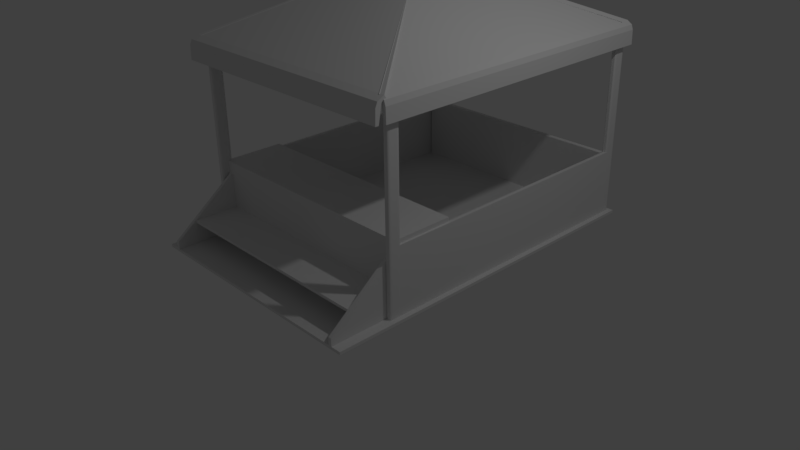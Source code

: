 # Source: stall1obj.blend  (saved by Blender 2.77.0; exported with 4.5.12 LTS)
import bpy
from mathutils import Matrix  # noqa: F401  (used for matrix-valued properties, if any)

bpy.ops.wm.read_factory_settings(use_empty=True)
scene = bpy.context.scene
scene.name = 'Scene'

# ---- collections
col_collection_1 = bpy.data.collections.new('Collection 1'); scene.collection.children.link(col_collection_1)

# ---- world
world_world = bpy.data.worlds.new('World'); scene.world = world_world
world_world.color = (0.05088, 0.05088, 0.05088)
world_world.use_sun_shadow = False
world_world.sun_shadow_jitter_overblur = 0.0
world_world.cycles.sampling_method = 'MANUAL'

# ---- cameras
cam_camera = bpy.data.cameras.new('Camera')
cam_camera.clip_end = 100.0
cam_camera.lens = 35.0
cam_camera.sensor_width = 32.0
cam_camera.sensor_height = 18.0
cam_camera.ortho_scale = 7.314
cam_camera.dof.focus_distance = 0.0
cam_camera.dof.aperture_fstop = 128.0

# ---- lights
light_lamp = bpy.data.lights.new('Lamp', 'POINT')
light_lamp.transmission_factor = 0.0
light_lamp.cutoff_distance = 30.0
light_lamp.energy = 100.0
light_lamp.shadow_buffer_clip_start = 1.001
light_lamp.shadow_soft_size = 0.1
light_lamp.shadow_maximum_resolution = 0.006
light_lamp.use_absolute_resolution = True

# ---- meshes
me_cube_021 = bpy.data.meshes.new('Cube.021')
me_cube_021.from_pydata([(0.9154, -0.8199, -175.2), (0.9154, -0.8199, -121.2), (-0.9114, -0.8199, -175.2), (-0.9114, -0.8199, -121.2), (0.9154, -0.7703, -175.2), (0.9154, -0.7703, -121.2), (-0.9114, -0.7703, -175.2), (-0.9114, -0.7703, -121.2), (1.204, -0.7003, -155.9), (1.204, -0.7003, -153.8), (0.9047, -0.7003, -155.9), (0.9047, -0.7003, -153.8), (1.204, 2.547, -155.9), (1.204, 2.547, -153.8), (0.9047, 2.547, -155.9), (0.9047, 2.547, -153.8), (1.339, -0.7062, -172.3), (1.339, -0.7062, -165.8), (0.9054, -0.7062, -172.3), (0.9054, -0.7062, -125.4), (1.339, -0.6601, -172.3), (1.339, -0.6601, -165.8), (0.9054, -0.6601, -172.3), (0.9054, -0.6601, -125.4), (0.9153, -0.7693, -171.7), (0.9153, -0.7693, -117.9), (0.5211, -0.7693, -171.7), (0.5211, -0.7693, -117.9), (0.9153, 2.595, -171.7), (0.9153, 2.595, -117.9), (0.5211, 2.595, -171.7), (0.5211, 2.595, -117.9), (0.9652, 2.568, -176.7), (0.9504, 2.555, -176.7), (0.9632, 2.561, -176.7), (0.9578, 2.556, -176.7), (0.9504, 2.555, -27.19), (0.9652, 2.568, -27.19), (0.9578, 2.556, -27.19), (0.9632, 2.561, -27.19), (0.9022, 2.555, -176.7), (0.8874, 2.568, -176.7), (0.8948, 2.556, -176.7), (0.8894, 2.561, -176.7), (0.8874, 2.568, -27.19), (0.9022, 2.555, -27.19), (0.8894, 2.561, -27.19), (0.8948, 2.556, -27.19), (0.9504, 2.626, -176.7), (0.9652, 2.612, -176.7), (0.9578, 2.624, -176.7), (0.9632, 2.619, -176.7), (0.9652, 2.612, -27.19), (0.9504, 2.626, -27.19), (0.9632, 2.619, -27.19), (0.9578, 2.624, -27.19), (0.8874, 2.612, -176.7), (0.9022, 2.626, -176.7), (0.8894, 2.619, -176.7), (0.8948, 2.624, -176.7), (0.9022, 2.626, -27.19), (0.8874, 2.612, -27.19), (0.8948, 2.624, -27.19), (0.8894, 2.619, -27.19), (1.338, -0.8719, -174.0), (1.338, -0.8719, -171.8), (-0.9894, -0.8719, -174.0), (-0.9894, -0.8719, -171.8), (1.338, 2.698, -174.0), (1.338, 2.698, -171.8), (-0.9894, 2.698, -174.0), (-0.9894, 2.698, -171.8), (-0.8933, 2.568, -176.7), (-0.9081, 2.555, -176.7), (-0.8953, 2.561, -176.7), (-0.9007, 2.556, -176.7), (-0.9081, 2.555, -27.19), (-0.8933, 2.568, -27.19), (-0.9007, 2.556, -27.19), (-0.8953, 2.561, -27.19), (-0.9563, 2.555, -176.7), (-0.9711, 2.568, -176.7), (-0.9637, 2.556, -176.7), (-0.9691, 2.561, -176.7), (-0.9711, 2.568, -27.19), (-0.9563, 2.555, -27.19), (-0.9691, 2.561, -27.19), (-0.9637, 2.556, -27.19), (-0.9081, 2.626, -176.7), (-0.8933, 2.612, -176.7), (-0.9007, 2.624, -176.7), (-0.8953, 2.619, -176.7), (-0.8933, 2.612, -27.19), (-0.9081, 2.626, -27.19), (-0.8953, 2.619, -27.19), (-0.9007, 2.624, -27.19), (-0.9711, 2.612, -176.7), (-0.9563, 2.626, -176.7), (-0.9691, 2.619, -176.7), (-0.9637, 2.624, -176.7), (-0.9563, 2.626, -27.19), (-0.9711, 2.612, -27.19), (-0.9637, 2.624, -27.19), (-0.9691, 2.619, -27.19), (0.9652, -0.7964, -176.7), (0.9504, -0.81, -176.7), (0.9632, -0.8032, -176.7), (0.9578, -0.8082, -176.7), (0.9504, -0.81, -27.19), (0.9652, -0.7964, -27.19), (0.9578, -0.8082, -27.19), (0.9632, -0.8032, -27.19), (0.9022, -0.81, -176.7), (0.8874, -0.7964, -176.7), (0.8948, -0.8082, -176.7), (0.8894, -0.8032, -176.7), (0.8874, -0.7964, -27.19), (0.9022, -0.81, -27.19), (0.8894, -0.8032, -27.19), (0.8948, -0.8082, -27.19), (0.9504, -0.7386, -176.7), (0.9652, -0.7522, -176.7), (0.9578, -0.7404, -176.7), (0.9632, -0.7454, -176.7), (0.9652, -0.7522, -27.19), (0.9504, -0.7386, -27.19), (0.9632, -0.7454, -27.19), (0.9578, -0.7404, -27.19), (0.8874, -0.7522, -176.7), (0.9022, -0.7386, -176.7), (0.8894, -0.7454, -176.7), (0.8948, -0.7404, -176.7), (0.9022, -0.7386, -27.19), (0.8874, -0.7522, -27.19), (0.8948, -0.7404, -27.19), (0.8894, -0.7454, -27.19), (-0.8933, -0.7964, -176.7), (-0.9081, -0.81, -176.7), (-0.8953, -0.8032, -176.7), (-0.9007, -0.8082, -176.7), (-0.9081, -0.81, -27.19), (-0.8933, -0.7964, -27.19), (-0.9007, -0.8082, -27.19), (-0.8953, -0.8032, -27.19), (-0.9563, -0.81, -176.7), (-0.9711, -0.7964, -176.7), (-0.9637, -0.8082, -176.7), (-0.9691, -0.8032, -176.7), (-0.9711, -0.7964, -27.19), (-0.9563, -0.81, -27.19), (-0.9691, -0.8032, -27.19), (-0.9637, -0.8082, -27.19), (-0.9081, -0.7386, -176.7), (-0.8933, -0.7522, -176.7), (-0.9007, -0.7404, -176.7), (-0.8953, -0.7454, -176.7), (-0.8933, -0.7522, -27.19), (-0.9081, -0.7386, -27.19), (-0.8953, -0.7454, -27.19), (-0.9007, -0.7404, -27.19), (-0.9711, -0.7522, -176.7), (-0.9563, -0.7386, -176.7), (-0.9691, -0.7454, -176.7), (-0.9637, -0.7404, -176.7), (-0.9563, -0.7386, -27.19), (-0.9711, -0.7522, -27.19), (-0.9637, -0.7404, -27.19), (-0.9691, -0.7454, -27.19), (1.339, 2.51, -172.3), (1.339, 2.51, -165.8), (0.9054, 2.51, -172.3), (0.9054, 2.51, -125.4), (1.339, 2.556, -172.3), (1.339, 2.556, -165.8), (0.9054, 2.556, -172.3), (0.9054, 2.556, -125.4), (0.9154, 2.575, -175.2), (0.9154, 2.575, -121.2), (-0.9114, 2.575, -175.2), (-0.9114, 2.575, -121.2), (0.9154, 2.625, -175.2), (0.9154, 2.625, -121.2), (-0.9114, 2.625, -175.2), (-0.9114, 2.625, -121.2), (-0.8672, 2.558, -175.2), (-0.8672, 2.558, -121.2), (-0.8672, -0.7512, -175.2), (-0.8672, -0.7512, -121.2), (-0.8999, 2.558, -175.2), (-0.8999, 2.558, -121.2), (-0.8999, -0.7512, -175.2), (-0.8999, -0.7512, -121.2), (-0.9704, 2.61, -39.79), (-0.9922, 2.61, -39.79), (0.03907, 0.9326, 26.89), (0.03884, 0.9326, 26.93), (-0.9704, -0.8179, -39.79), (-0.9922, -0.8179, -39.79), (0.03907, 0.8595, 26.89), (0.03884, 0.8595, 26.93), (-0.9886, 2.61, -29.13), (-0.9506, 2.61, -27.21), (-0.9886, -0.8179, -29.13), (-0.9506, -0.8179, -27.21), (-0.9324, 2.61, -22.9), (-0.9215, -0.8179, -24.91), (-0.9215, 2.61, -24.91), (-0.9324, -0.8179, -22.9), (-0.9439, 2.61, -26.1), (-0.9757, -0.8179, -25.54), (-0.9757, 2.61, -25.54), (-0.9439, -0.8179, -26.1), (-0.9704, 2.61, -39.79), (-0.9922, 2.61, -39.79), (0.03907, 0.9326, 26.89), (0.03884, 0.9326, 26.93), (-0.9704, -0.8179, -39.79), (-0.9922, -0.8179, -39.79), (0.03907, 0.8595, 26.89), (0.03884, 0.8595, 26.93), (-0.9886, 2.61, -29.13), (-0.9506, 2.61, -27.21), (-0.9886, -0.8179, -29.13), (-0.9506, -0.8179, -27.21), (-0.9324, 2.61, -22.9), (-0.9215, -0.8179, -24.91), (-0.9215, 2.61, -24.91), (-0.9324, -0.8179, -22.9), (-0.9439, 2.61, -26.1), (-0.9757, -0.8179, -25.54), (-0.9757, 2.61, -25.54), (-0.9439, -0.8179, -26.1), (1.0, 2.662, -39.79), (1.0, 2.699, -39.79), (0.02135, 0.9485, 26.89), (0.02135, 0.9489, 26.93), (-1.0, 2.662, -39.79), (-1.0, 2.699, -39.79), (-0.02135, 0.9485, 26.89), (-0.02135, 0.9489, 26.93), (1.0, 2.693, -29.13), (1.0, 2.629, -27.21), (-1.0, 2.693, -29.13), (-1.0, 2.629, -27.21), (1.0, 2.598, -22.9), (-1.0, 2.579, -24.91), (1.0, 2.579, -24.91), (-1.0, 2.598, -22.9), (1.0, 2.617, -26.1), (-1.0, 2.671, -25.54), (1.0, 2.671, -25.54), (-1.0, 2.617, -26.1), (1.031, -0.8687, -39.79), (1.053, -0.8687, -39.79), (0.02187, 0.8584, 26.89), (0.0221, 0.8584, 26.93), (1.031, 2.661, -39.79), (1.053, 2.661, -39.79), (0.02187, 0.9337, 26.89), (0.0221, 0.9337, 26.93), (1.05, -0.8687, -29.13), (1.012, -0.8687, -27.21), (1.05, 2.661, -29.13), (1.012, 2.661, -27.21), (0.9934, -0.8687, -22.9), (0.9824, 2.661, -24.91), (0.9824, -0.8687, -24.91), (0.9934, 2.661, -22.9), (1.005, -0.8687, -26.1), (1.037, 2.661, -25.54), (1.037, -0.8687, -25.54), (1.005, 2.661, -26.1), (-1.0, -0.8474, -39.79), (-1.0, -0.8846, -39.79), (-0.02135, 0.8662, 26.89), (-0.02135, 0.8658, 26.93), (1.0, -0.8474, -39.79), (1.0, -0.8846, -39.79), (0.02135, 0.8662, 26.89), (0.02135, 0.8658, 26.93), (-1.0, -0.8784, -29.13), (-1.0, -0.8139, -27.21), (1.0, -0.8784, -29.13), (1.0, -0.8139, -27.21), (-1.0, -0.7831, -22.9), (1.0, -0.7645, -24.91), (-1.0, -0.7645, -24.91), (1.0, -0.7831, -22.9), (-1.0, -0.8025, -26.1), (1.0, -0.8565, -25.54), (-1.0, -0.8565, -25.54), (1.0, -0.8025, -26.1)], [], [(1, 3, 2, 0), (3, 7, 6, 2), (7, 5, 4, 6), (5, 1, 0, 4), (0, 2, 6, 4), (5, 7, 3, 1), (9, 11, 10, 8), (11, 15, 14, 10), (15, 13, 12, 14), (13, 9, 8, 12), (8, 10, 14, 12), (13, 15, 11, 9), (17, 19, 18, 16), (19, 23, 22, 18), (23, 21, 20, 22), (21, 17, 16, 20), (16, 18, 22, 20), (21, 23, 19, 17), (25, 27, 26, 24), (27, 31, 30, 26), (31, 29, 28, 30), (29, 25, 24, 28), (24, 26, 30, 28), (29, 31, 27, 25), (32, 34, 35, 33, 40, 42, 43, 41, 56, 58, 59, 57, 48, 50, 51, 49), (60, 53, 48, 57), (52, 54, 55, 53, 60, 62, 63, 61, 44, 46, 47, 45, 36, 38, 39, 37), (52, 37, 32, 49), (44, 61, 56, 41), (32, 37, 39, 34), (34, 39, 38, 35), (35, 38, 36, 33), (44, 41, 43, 46), (46, 43, 42, 47), (47, 42, 40, 45), (60, 57, 59, 62), (62, 59, 58, 63), (63, 58, 56, 61), (52, 49, 51, 54), (54, 51, 50, 55), (55, 50, 48, 53), (36, 45, 40, 33), (65, 67, 66, 64), (67, 71, 70, 66), (71, 69, 68, 70), (69, 65, 64, 68), (64, 66, 70, 68), (69, 71, 67, 65), (72, 74, 75, 73, 80, 82, 83, 81, 96, 98, 99, 97, 88, 90, 91, 89), (100, 93, 88, 97), (92, 94, 95, 93, 100, 102, 103, 101, 84, 86, 87, 85, 76, 78, 79, 77), (92, 77, 72, 89), (84, 101, 96, 81), (72, 77, 79, 74), (74, 79, 78, 75), (75, 78, 76, 73), (84, 81, 83, 86), (86, 83, 82, 87), (87, 82, 80, 85), (100, 97, 99, 102), (102, 99, 98, 103), (103, 98, 96, 101), (92, 89, 91, 94), (94, 91, 90, 95), (95, 90, 88, 93), (76, 85, 80, 73), (104, 106, 107, 105, 112, 114, 115, 113, 128, 130, 131, 129, 120, 122, 123, 121), (132, 125, 120, 129), (124, 126, 127, 125, 132, 134, 135, 133, 116, 118, 119, 117, 108, 110, 111, 109), (124, 109, 104, 121), (116, 133, 128, 113), (104, 109, 111, 106), (106, 111, 110, 107), (107, 110, 108, 105), (116, 113, 115, 118), (118, 115, 114, 119), (119, 114, 112, 117), (132, 129, 131, 134), (134, 131, 130, 135), (135, 130, 128, 133), (124, 121, 123, 126), (126, 123, 122, 127), (127, 122, 120, 125), (108, 117, 112, 105), (136, 138, 139, 137, 144, 146, 147, 145, 160, 162, 163, 161, 152, 154, 155, 153), (164, 157, 152, 161), (156, 158, 159, 157, 164, 166, 167, 165, 148, 150, 151, 149, 140, 142, 143, 141), (156, 141, 136, 153), (148, 165, 160, 145), (136, 141, 143, 138), (138, 143, 142, 139), (139, 142, 140, 137), (148, 145, 147, 150), (150, 147, 146, 151), (151, 146, 144, 149), (164, 161, 163, 166), (166, 163, 162, 167), (167, 162, 160, 165), (156, 153, 155, 158), (158, 155, 154, 159), (159, 154, 152, 157), (140, 149, 144, 137), (169, 171, 170, 168), (171, 175, 174, 170), (175, 173, 172, 174), (173, 169, 168, 172), (168, 170, 174, 172), (173, 175, 171, 169), (177, 179, 178, 176), (179, 183, 182, 178), (183, 181, 180, 182), (181, 177, 176, 180), (176, 178, 182, 180), (181, 183, 179, 177), (185, 187, 186, 184), (187, 191, 190, 186), (191, 189, 188, 190), (189, 185, 184, 188), (184, 186, 190, 188), (189, 191, 187, 185), (204, 195, 194, 206), (195, 199, 198, 194), (202, 197, 196, 203), (197, 193, 192, 196), (206, 194, 198, 205), (207, 199, 195, 204), (197, 202, 200, 193), (192, 201, 203, 196), (209, 202, 203, 211), (193, 200, 201, 192), (199, 207, 205, 198), (209, 207, 204, 210), (208, 206, 205, 211), (210, 204, 206, 208), (200, 210, 208, 201), (201, 208, 211, 203), (202, 209, 210, 200), (207, 209, 211, 205), (224, 215, 214, 226), (215, 219, 218, 214), (222, 217, 216, 223), (217, 213, 212, 216), (226, 214, 218, 225), (227, 219, 215, 224), (217, 222, 220, 213), (212, 221, 223, 216), (229, 222, 223, 231), (213, 220, 221, 212), (219, 227, 225, 218), (229, 227, 224, 230), (228, 226, 225, 231), (230, 224, 226, 228), (220, 230, 228, 221), (221, 228, 231, 223), (222, 229, 230, 220), (227, 229, 231, 225), (244, 235, 234, 246), (235, 239, 238, 234), (242, 237, 236, 243), (237, 233, 232, 236), (246, 234, 238, 245), (247, 239, 235, 244), (237, 242, 240, 233), (232, 241, 243, 236), (249, 242, 243, 251), (233, 240, 241, 232), (239, 247, 245, 238), (249, 247, 244, 250), (248, 246, 245, 251), (250, 244, 246, 248), (240, 250, 248, 241), (241, 248, 251, 243), (242, 249, 250, 240), (247, 249, 251, 245), (264, 255, 254, 266), (255, 259, 258, 254), (262, 257, 256, 263), (257, 253, 252, 256), (266, 254, 258, 265), (267, 259, 255, 264), (257, 262, 260, 253), (252, 261, 263, 256), (269, 262, 263, 271), (253, 260, 261, 252), (259, 267, 265, 258), (269, 267, 264, 270), (268, 266, 265, 271), (270, 264, 266, 268), (260, 270, 268, 261), (261, 268, 271, 263), (262, 269, 270, 260), (267, 269, 271, 265), (284, 275, 274, 286), (275, 279, 278, 274), (282, 277, 276, 283), (277, 273, 272, 276), (286, 274, 278, 285), (287, 279, 275, 284), (277, 282, 280, 273), (272, 281, 283, 276), (289, 282, 283, 291), (273, 280, 281, 272), (279, 287, 285, 278), (289, 287, 284, 290), (288, 286, 285, 291), (290, 284, 286, 288), (280, 290, 288, 281), (281, 288, 291, 283), (282, 289, 290, 280), (287, 289, 291, 285)])
me_cube_021.use_remesh_preserve_volume = False
me_cube_021.use_remesh_preserve_attributes = False
me_cube_021.use_mirror_vertex_groups = False
me_cube_021.update()

# ---- objects
ob_lamp = bpy.data.objects.new('Lamp', light_lamp)
ob_camera = bpy.data.objects.new('Camera', cam_camera)
ob_cube_016 = bpy.data.objects.new('Cube.016', me_cube_021)

# ---- transforms, parenting, visibility, modifiers, constraints
ob_lamp.location = (4.076, 1.005, 5.904)
ob_lamp.rotation_euler = (0.6503, 0.05522, 1.866)
ob_lamp.lock_rotations_4d = False
ob_lamp.empty_display_type = 'ARROWS'
ob_lamp.color = (0.0, 0.0, 0.0, 0.0)
ob_lamp.lineart.crease_threshold = 0.0
ob_camera.location = (7.481, -6.508, 5.344)
ob_camera.rotation_euler = (1.109, 0.01082, 0.8149)
ob_camera.lock_rotations_4d = False
ob_camera.empty_display_type = 'ARROWS'
ob_camera.color = (0.0, 0.0, 0.0, 0.0)
ob_camera.display_type = 'WIRE'
ob_camera.lineart.crease_threshold = 0.0
ob_cube_016.location = (-0.8522, 0.8227, 3.173)
ob_cube_016.rotation_euler = (0.0, -0.0, 4.712)
ob_cube_016.scale = (2.056, 0.9281, 0.01712)
ob_cube_016.lineart.crease_threshold = 0.0

# ---- collection membership
col_collection_1.objects.link(ob_lamp)
col_collection_1.objects.link(ob_camera)
col_collection_1.objects.link(ob_cube_016)

# ---- scene / render settings (as saved in the file)
scene.camera = ob_camera
scene.frame_start = 1; scene.frame_end = 250; scene.frame_set(0)
scene.render.engine = 'BLENDER_EEVEE_NEXT'
scene.render.resolution_percentage = 50
scene.render.dither_intensity = 0.0
scene.cycles.use_denoising = False
scene.cycles.samples = 128
scene.cycles.sampling_pattern = 'TABULATED_SOBOL'
scene.cycles.light_sampling_threshold = 0.0
scene.cycles.use_adaptive_sampling = False
scene.cycles.use_light_tree = False
scene.cycles.blur_glossy = 0.0
scene.cycles.sample_clamp_indirect = 0.0
scene.view_settings.view_transform = 'Standard'
bpy.context.view_layer.update()
